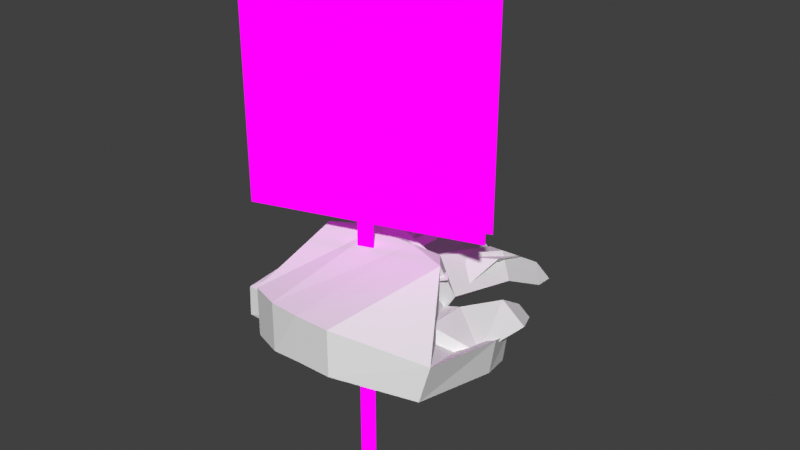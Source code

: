 # Source: hand.blend  (saved by Blender 3.4.6; exported with 4.5.12 LTS)
import bpy
from mathutils import Matrix  # noqa: F401  (used for matrix-valued properties, if any)

bpy.ops.wm.read_factory_settings(use_empty=True)
scene = bpy.context.scene
scene.name = 'Scene'

# ---- collections
col_collection = bpy.data.collections.new('Collection'); scene.collection.children.link(col_collection)

# ---- images (referenced by path relative to the original .blend; pixels are not part of the script)
import os
ASSET_DIR = os.environ.get("B2B_ASSET_DIR", "")  # directory of the original .blend (textures are referenced by path, not embedded)
HERE = os.path.dirname(os.path.abspath(__file__))  # packed textures are extracted next to this script under _unpacked/

def load_image(name, relpath, width, height, colorspace="sRGB"):
    """Load a texture the original file referenced (path relative to the .blend, or extracted next to this script)."""
    p = next((c for c in (os.path.join(HERE, relpath), os.path.join(ASSET_DIR, relpath)) if relpath and os.path.exists(c)), "")
    if p:
        img = bpy.data.images.load(p, check_existing=True)
        img.name = name
    else:  # same state as the original file: an image datablock whose file is absent (Cycles renders it pink)
        img = bpy.data.images.new(name, width, height)
        img.source = "FILE"
        img.filepath = "//" + (relpath or name)
    img.colorspace_settings.name = colorspace
    return img
img_stopsign_png = load_image('stopsign.png', 'stopsign.png', 1024, 1024, 'sRGB')

# ---- materials (node trees are filled in below, after node groups)
mat_material_001 = bpy.data.materials.new('Material.001')
mat_material_001.use_backface_culling = True
mat_material_001.use_transparent_shadow = False

# ---- material node trees
mat_material_001.use_nodes = True; mat_material_001.node_tree.nodes.clear()
_N = mat_material_001.node_tree.nodes; _L = mat_material_001.node_tree.links
n0 = _N.new('ShaderNodeOutputMaterial'); n0.name = 'Material Output'; n0.location = (780, 300)
n1 = _N.new('ShaderNodeMapping'); n1.name = 'Mapping'; n1.location = (-160, 260)
n2 = _N.new('ShaderNodeTexCoord'); n2.name = 'Texture Coordinate'; n2.location = (-340, 260)
n3 = _N.new('ShaderNodeTexImage'); n3.name = 'Image Texture'; n3.location = (20, 260)
n3.image = img_stopsign_png
n3.interpolation = 'Closest'
n4 = _N.new('ShaderNodeMixShader'); n4.name = 'Mix Shader'; n4.location = (560, 341)
n5 = _N.new('ShaderNodeBsdfTransparent'); n5.name = 'Transparent BSDF'; n5.location = (287, 339)
_L.new(n4.outputs[0], n0.inputs[0])
_L.new(n1.outputs[0], n3.inputs[0])
_L.new(n2.outputs[2], n1.inputs[0])
_L.new(n3.outputs[1], n4.inputs[0])
_L.new(n5.outputs[0], n4.inputs[1])
_L.new(n3.outputs[0], n4.inputs[2])
n0.is_active_output = True

# ---- world
world_world = bpy.data.worlds.new('World'); scene.world = world_world
world_world.use_nodes = True; world_world.node_tree.nodes.clear()
_N = world_world.node_tree.nodes; _L = world_world.node_tree.links
n0 = _N.new('ShaderNodeOutputWorld'); n0.name = 'World Output'; n0.location = (300, 300)
n1 = _N.new('ShaderNodeBackground'); n1.name = 'Background'; n1.location = (10, 300)
n1.inputs[0].default_value = (0.05088, 0.05088, 0.05088, 1.0)
_L.new(n1.outputs[0], n0.inputs[0])
n0.is_active_output = True
world_world.color = (0.05088, 0.05088, 0.05088)
world_world.use_sun_shadow = False
world_world.sun_shadow_jitter_overblur = 0.0

# ---- meshes
me_cube_001 = bpy.data.meshes.new('Cube.001')
me_cube_001.from_pydata([(0.4132, -0.7733, 0.02288), (0.4132, -0.7733, -0.2811), (-0.2494, -0.6563, -0.01154), (-0.2258, -0.6802, -0.3136), (-0.03249, -0.7474, 0.01263), (0.1767, -0.7733, 0.02288), (0.1767, -0.7733, -0.2811), (-0.008907, -0.7714, -0.2895), (0.3738, 0.2677, 0.03652), (0.54, 0.2084, -0.1679), (0.4112, 0.2677, -0.2947), (0.2281, 0.3152, -0.284), (0.08018, 0.3152, -0.2947), (-0.1111, 0.3152, -0.2764), (0.03437, 0.3152, 0.03652), (-0.423, 0.2084, -0.1118), (-0.2303, 0.2677, -0.2947), (-0.289, 0.2677, 0.03652), (-0.09064, 0.1198, -0.2923), (-0.3888, 0.009614, -0.2922), (0.2075, 0.1032, -0.2921), (0.507, 0.05536, -0.2928), (0.5028, 0.1048, 0.07464), (0.2038, 0.2135, 0.07467), (-0.09523, 0.2079, 0.0746), (-0.3946, 0.1143, 0.07476), (-0.4545, 0.738, -0.2818), (-0.3677, 0.8048, -0.1717), (-0.2452, 0.8057, -0.3072), (-0.05066, 0.8427, -0.2914), (0.03929, 0.8724, -0.1611), (0.1686, 0.8416, -0.2961), (0.368, 0.8115, -0.2763), (0.4601, 0.8143, -0.1312), (0.5689, 0.7396, -0.2824), (-0.3073, 1.116, -0.5145), (-0.4015, 1.145, -0.4076), (-0.4661, 1.071, -0.4829), (0.1575, 1.178, -0.4996), (0.04182, 1.231, -0.3982), (-0.04138, 1.18, -0.4957), (0.5795, 1.084, -0.463), (0.4953, 1.173, -0.3577), (0.4249, 1.139, -0.4725), (0.8727, -0.4501, -0.1881), (0.8195, -0.4812, -0.4259), (0.6268, -0.07351, -0.2733), (0.8741, 0.1689, -0.3207), (0.8515, 0.1471, -0.5479), (0.664, 0.188, -0.4274), (0.7646, 0.4571, -0.4644), (0.7757, 0.3975, -0.6207), (0.6415, 0.3603, -0.5399), (-0.4387, 1.231, -0.5479), (0.05563, 1.329, -0.5377), (0.5507, 1.257, -0.4998), (0.5953, 0.5103, -0.5924)], [], [(4, 2, 3, 7), (2, 25, 15, 19, 3), (8, 22, 9), (5, 0, 22, 23), (12, 11, 20), (15, 16, 19), (16, 13, 18), (2, 4, 24, 25), (4, 5, 23, 24), (25, 17, 15), (0, 5, 6, 1), (5, 4, 7, 6), (10, 9, 21), (11, 10, 20), (8, 11, 23), (13, 12, 18), (14, 13, 24), (13, 17, 24), (11, 14, 23), (20, 6, 7, 18, 12), (18, 7, 3, 19, 16), (21, 1, 6, 20, 10), (22, 21, 9), (15, 17, 27, 26), (13, 14, 30, 29), (11, 12, 31), (14, 11, 31, 30), (13, 29, 12), (11, 32, 10), (11, 8, 33, 32), (9, 10, 34), (8, 9, 34, 33), (17, 13, 28, 27), (15, 26, 16), (13, 16, 28), (26, 28, 16), (29, 31, 12), (32, 34, 10), (38, 54, 39), (27, 28, 35, 36), (26, 27, 36, 37), (28, 26, 37, 35), (41, 55, 42), (30, 31, 38, 39), (29, 30, 39, 40), (31, 29, 40, 38), (52, 56, 51), (33, 34, 41, 42), (32, 33, 42, 43), (34, 32, 43, 41), (44, 47, 49, 46), (0, 44, 22), (22, 44, 46, 21), (21, 46, 1), (1, 45, 44, 0), (48, 51, 50, 47), (46, 49, 45), (45, 48, 47, 44), (49, 52, 51, 48), (47, 50, 52, 49), (49, 48, 45), (1, 46, 45), (23, 14, 24), (22, 8, 23), (24, 17, 25), (35, 53, 36), (36, 53, 37), (37, 53, 35), (39, 54, 40), (40, 54, 38), (42, 55, 43), (43, 55, 41), (51, 56, 50), (50, 56, 52)])
_uv = me_cube_001.uv_layers.new(name='UVMap')
_uv.uv.foreach_set('vector', [0.375, 0.1667, 0.375, 0.25, 0.625, 0.25, 0.625, 0.1667, 0.375, 0.25, 0.375, 0.4678, 0.4869, 0.5, 0.625, 0.4543, 0.625, 0.25, 0.375, 0.7069, 0.3406, 0.75, 0.5293, 0.75, 0.125, 0.6667, 0.125, 0.75, 0.3406, 0.75, 0.341, 0.6667, 0.625, 0.6306, 0.5036, 0.6667, 0.6737, 0.6667, 0.4869, 0.5, 0.625, 0.55, 0.6707, 0.5, 0.625, 0.55, 0.4979, 0.5833, 0.6699, 0.5833, 0.125, 0.5, 0.125, 0.5833, 0.3397, 0.5833, 0.3428, 0.5, 0.125, 0.5833, 0.125, 0.6667, 0.341, 0.6667, 0.3397, 0.5833, 0.375, 0.4678, 0.375, 0.5348, 0.4869, 0.5, 0.375, 0.0, 0.375, 0.08333, 0.625, 0.08333, 0.625, 0.0, 0.375, 0.08333, 0.375, 0.1667, 0.625, 0.1667, 0.625, 0.08333, 0.625, 0.7166, 0.5293, 0.75, 0.625, 0.7851, 0.5036, 0.6667, 0.625, 0.7166, 0.6737, 0.6667, 0.375, 0.7069, 0.5036, 0.6667, 0.341, 0.6667, 0.4979, 0.5833, 0.625, 0.6306, 0.6699, 0.5833, 0.375, 0.6187, 0.4979, 0.5833, 0.3397, 0.5833, 0.4979, 0.5833, 0.375, 0.5348, 0.3397, 0.5833, 0.5036, 0.6667, 0.375, 0.6187, 0.341, 0.6667, 0.6737, 0.6667, 0.875, 0.6667, 0.875, 0.5833, 0.6699, 0.5833, 0.625, 0.6306, 0.6699, 0.5833, 0.875, 0.5833, 0.875, 0.5, 0.6707, 0.5, 0.625, 0.55, 0.6601, 0.75, 0.875, 0.75, 0.875, 0.6667, 0.6737, 0.6667, 0.625, 0.7166, 0.375, 0.7844, 0.625, 0.7851, 0.5293, 0.75, 0.4869, 0.5, 0.375, 0.5348, 0.375, 0.5348, 0.4869, 0.5, 0.4979, 0.5833, 0.375, 0.6187, 0.375, 0.6187, 0.4979, 0.5833, 0.5036, 0.6667, 0.625, 0.6306, 0.5036, 0.6667, 0.375, 0.6187, 0.5036, 0.6667, 0.5036, 0.6667, 0.375, 0.6187, 0.4979, 0.5833, 0.4979, 0.5833, 0.625, 0.6306, 0.5036, 0.6667, 0.5036, 0.6667, 0.625, 0.7166, 0.5036, 0.6667, 0.375, 0.7069, 0.375, 0.7069, 0.5036, 0.6667, 0.5293, 0.75, 0.625, 0.7166, 0.5293, 0.75, 0.375, 0.7069, 0.5293, 0.75, 0.5293, 0.75, 0.375, 0.7069, 0.375, 0.5348, 0.4979, 0.5833, 0.4979, 0.5833, 0.375, 0.5348, 0.4869, 0.5, 0.4869, 0.5, 0.625, 0.55, 0.4979, 0.5833, 0.625, 0.55, 0.4979, 0.5833, 0.4869, 0.5, 0.4979, 0.5833, 0.625, 0.55, 0.4979, 0.5833, 0.5036, 0.6667, 0.625, 0.6306, 0.5036, 0.6667, 0.5293, 0.75, 0.625, 0.7166, 0.5036, 0.6667, 0.463, 0.6242, 0.375, 0.6187, 0.375, 0.5348, 0.4979, 0.5833, 0.4979, 0.5833, 0.375, 0.5348, 0.4869, 0.5, 0.375, 0.5348, 0.375, 0.5348, 0.4869, 0.5, 0.4979, 0.5833, 0.4869, 0.5, 0.4869, 0.5, 0.4979, 0.5833, 0.5293, 0.75, 0.471, 0.7089, 0.375, 0.7069, 0.375, 0.6187, 0.5036, 0.6667, 0.5036, 0.6667, 0.375, 0.6187, 0.4979, 0.5833, 0.375, 0.6187, 0.375, 0.6187, 0.4979, 0.5833, 0.5036, 0.6667, 0.4979, 0.5833, 0.4979, 0.5833, 0.5036, 0.6667, 0.625, 0.7851, 0.5401, 0.8552, 0.625, 1.0, 0.375, 0.7069, 0.5293, 0.75, 0.5293, 0.75, 0.375, 0.7069, 0.5036, 0.6667, 0.375, 0.7069, 0.375, 0.7069, 0.5036, 0.6667, 0.5293, 0.75, 0.5036, 0.6667, 0.5036, 0.6667, 0.5293, 0.75, 0.375, 0.7844, 0.375, 0.7844, 0.625, 0.7851, 0.625, 0.7851, 0.125, 0.75, 0.125, 0.75, 0.3406, 0.75, 0.375, 0.7844, 0.375, 0.7844, 0.625, 0.7851, 0.625, 0.7851, 0.6601, 0.75, 0.6601, 0.75, 0.875, 0.75, 0.625, 0.0, 0.625, 0.0, 0.375, 0.0, 0.375, 0.0, 0.625, 0.0, 0.625, 0.0, 0.375, 0.0, 0.375, 0.0, 0.6601, 0.75, 0.6601, 0.75, 0.875, 0.75, 0.625, 0.0, 0.625, 0.0, 0.375, 0.0, 0.375, 0.0, 0.6601, 0.75, 0.6601, 0.75, 0.875, 0.75, 0.875, 0.75, 0.375, 0.7844, 0.375, 0.7844, 0.625, 0.7851, 0.625, 0.7851, 0.6601, 0.75, 0.875, 0.75, 0.875, 0.75, 0.875, 0.75, 0.6601, 0.75, 0.875, 0.75, 0.341, 0.6667, 0.375, 0.6187, 0.3397, 0.5833, 0.3406, 0.75, 0.375, 0.7069, 0.341, 0.6667, 0.3397, 0.5833, 0.375, 0.5348, 0.3428, 0.5, 0.4979, 0.5833, 0.4564, 0.5406, 0.375, 0.5348, 0.375, 0.5348, 0.4564, 0.5406, 0.4869, 0.5, 0.4869, 0.5, 0.4564, 0.5406, 0.4979, 0.5833, 0.375, 0.6187, 0.463, 0.6242, 0.4979, 0.5833, 0.4979, 0.5833, 0.463, 0.6242, 0.5036, 0.6667, 0.375, 0.7069, 0.471, 0.7089, 0.5036, 0.6667, 0.5036, 0.6667, 0.471, 0.7089, 0.5293, 0.75, 0.625, 1.0, 0.5401, 0.8552, 0.375, 0.7844, 0.375, 0.7844, 0.5401, 0.8552, 0.625, 0.7851])
_ca = me_cube_001.color_attributes.new('Col', 'BYTE_COLOR', 'CORNER')
_ca.data.foreach_set('color', [0.1845, 0.1845, 0.6038, 1.0, 0.1878, 0.1878, 0.6038, 1.0, 0.2384, 0.2384, 0.6445, 1.0, 0.1845, 0.1845, 0.6038, 1.0, 0.1878, 0.1878, 0.6038, 1.0, 0.1845, 0.1845, 0.6038, 1.0, 0.1845, 0.1845, 0.6038, 1.0, 0.1845, 0.1845, 0.6038, 1.0, 0.2384, 0.2384, 0.6445, 1.0, 0.1845, 0.1845, 0.6038, 1.0, 0.1845, 0.1845, 0.6038, 1.0, 0.1845, 0.1845, 0.6038, 1.0, 0.1845, 0.1845, 0.6038, 1.0, 0.1845, 0.1845, 0.6038, 1.0, 0.1845, 0.1845, 0.6038, 1.0, 0.1845, 0.1845, 0.6038, 1.0, 0.1845, 0.1845, 0.6038, 1.0, 0.05951, 0.05951, 0.1845, 1.0, 0.1845, 0.1845, 0.6038, 1.0, 0.1845, 0.1845, 0.6038, 1.0, 0.1845, 0.1845, 0.6038, 1.0, 0.1845, 0.1845, 0.6038, 1.0, 0.1845, 0.1845, 0.6038, 1.0, 0.05951, 0.05951, 0.1845, 1.0, 0.1845, 0.1845, 0.6038, 1.0, 0.1878, 0.1878, 0.6038, 1.0, 0.1845, 0.1845, 0.6038, 1.0, 0.1845, 0.1845, 0.6038, 1.0, 0.1845, 0.1845, 0.6038, 1.0, 0.1845, 0.1845, 0.6038, 1.0, 0.1845, 0.1845, 0.6038, 1.0, 0.1845, 0.1845, 0.6038, 1.0, 0.1845, 0.1845, 0.6038, 1.0, 0.1845, 0.1845, 0.6038, 1.0, 0.1845, 0.1845, 0.6038, 1.0, 0.1845, 0.1845, 0.6038, 1.0, 0.1845, 0.1845, 0.6038, 1.0, 0.1845, 0.1845, 0.6038, 1.0, 0.1845, 0.1845, 0.6038, 1.0, 0.1714, 0.1714, 0.6038, 1.0, 0.1845, 0.1845, 0.6038, 1.0, 0.1845, 0.1845, 0.6038, 1.0, 0.1845, 0.1845, 0.6038, 1.0, 0.1845, 0.1845, 0.6038, 1.0, 0.1845, 0.1845, 0.6038, 1.0, 0.1845, 0.1845, 0.6038, 1.0, 0.1845, 0.1845, 0.6038, 1.0, 0.05951, 0.05951, 0.1845, 1.0, 0.1845, 0.1845, 0.6038, 1.0, 0.1845, 0.1845, 0.6038, 1.0, 0.1845, 0.1845, 0.6038, 1.0, 0.05951, 0.05951, 0.1845, 1.0, 0.1845, 0.1845, 0.6038, 1.0, 0.05951, 0.05951, 0.1845, 1.0, 0.1845, 0.1845, 0.6038, 1.0, 0.1845, 0.1845, 0.6038, 1.0, 0.1845, 0.1845, 0.6038, 1.0, 0.05951, 0.05951, 0.1845, 1.0, 0.1845, 0.1845, 0.6038, 1.0, 0.05951, 0.05951, 0.1845, 1.0, 0.1845, 0.1845, 0.6038, 1.0, 0.1845, 0.1845, 0.6038, 1.0, 0.05951, 0.05951, 0.1845, 1.0, 0.1845, 0.1845, 0.6038, 1.0, 0.1845, 0.1845, 0.6038, 1.0, 0.1845, 0.1845, 0.6038, 1.0, 0.1845, 0.1845, 0.6038, 1.0, 0.1845, 0.1845, 0.6038, 1.0, 0.1845, 0.1845, 0.6038, 1.0, 0.1845, 0.1845, 0.6038, 1.0, 0.1845, 0.1845, 0.6038, 1.0, 0.1845, 0.1845, 0.6038, 1.0, 0.2384, 0.2384, 0.6445, 1.0, 0.1845, 0.1845, 0.6038, 1.0, 0.1845, 0.1845, 0.6038, 1.0, 0.1845, 0.1845, 0.6038, 1.0, 0.1714, 0.1714, 0.6038, 1.0, 0.1845, 0.1845, 0.6038, 1.0, 0.1845, 0.1845, 0.6038, 1.0, 0.1845, 0.1845, 0.6038, 1.0, 0.1845, 0.1845, 0.6038, 1.0, 0.1845, 0.1845, 0.6038, 1.0, 0.1845, 0.1845, 0.6038, 1.0, 0.1845, 0.1845, 0.6038, 1.0, 0.1845, 0.1845, 0.6038, 1.0, 0.1845, 0.1845, 0.6038, 1.0, 0.1845, 0.1845, 0.6038, 1.0, 0.05951, 0.05951, 0.1845, 1.0, 0.1845, 0.1845, 0.6038, 1.0, 0.1845, 0.1845, 0.6038, 1.0, 0.1845, 0.1845, 0.6038, 1.0, 0.05951, 0.05951, 0.1845, 1.0, 0.1845, 0.1845, 0.6038, 1.0, 0.1845, 0.1845, 0.6038, 1.0, 0.1845, 0.1845, 0.6038, 1.0, 0.05951, 0.05951, 0.1845, 1.0, 0.1845, 0.1845, 0.6038, 1.0, 0.1845, 0.1845, 0.6038, 1.0, 0.05951, 0.05951, 0.1845, 1.0, 0.1845, 0.1845, 0.6038, 1.0, 0.1845, 0.1845, 0.6038, 1.0, 0.05951, 0.05951, 0.1845, 1.0, 0.1845, 0.1845, 0.6038, 1.0, 0.1845, 0.1845, 0.6038, 1.0, 0.05951, 0.05951, 0.1845, 1.0, 0.1845, 0.1845, 0.6038, 1.0, 0.1845, 0.1845, 0.6038, 1.0, 0.1845, 0.1845, 0.6038, 1.0, 0.1845, 0.1845, 0.6038, 1.0, 0.1845, 0.1845, 0.6038, 1.0, 0.1845, 0.1845, 0.6038, 1.0, 0.1845, 0.1845, 0.6038, 1.0, 0.1845, 0.1845, 0.6038, 1.0, 0.1845, 0.1845, 0.6038, 1.0, 0.1845, 0.1845, 0.6038, 1.0, 0.1845, 0.1845, 0.6038, 1.0, 0.05951, 0.05951, 0.1845, 1.0, 0.2016, 0.2016, 0.6105, 1.0, 0.1845, 0.1845, 0.6038, 1.0, 0.1845, 0.1845, 0.6038, 1.0, 0.1845, 0.1845, 0.6038, 1.0, 0.1845, 0.1845, 0.6038, 1.0, 0.05951, 0.05951, 0.1845, 1.0, 0.1845, 0.1845, 0.6038, 1.0, 0.2016, 0.2016, 0.6105, 1.0, 0.1845, 0.1845, 0.6038, 1.0, 0.2016, 0.2016, 0.6105, 1.0, 0.1845, 0.1845, 0.6038, 1.0, 0.1845, 0.1845, 0.6038, 1.0, 0.1845, 0.1845, 0.6038, 1.0, 0.1845, 0.1845, 0.6038, 1.0, 0.1845, 0.1845, 0.6038, 1.0, 0.1845, 0.1845, 0.6038, 1.0, 0.1845, 0.1845, 0.6038, 1.0, 0.1845, 0.1845, 0.6038, 1.0, 0.2384, 0.227, 0.6514, 1.0, 0.3613, 0.3185, 0.7454, 1.0, 0.1845, 0.1845, 0.6038, 1.0, 0.2016, 0.2016, 0.6105, 1.0, 0.1981, 0.1946, 0.6172, 1.0, 0.3613, 0.3185, 0.7454, 1.0, 0.1845, 0.1845, 0.6038, 1.0, 0.1845, 0.1845, 0.6038, 1.0, 0.3613, 0.3185, 0.7454, 1.0, 0.2307, 0.2195, 0.6445, 1.0, 0.2016, 0.2016, 0.6105, 1.0, 0.1845, 0.1845, 0.6038, 1.0, 0.2307, 0.2195, 0.6445, 1.0, 0.1981, 0.1946, 0.6172, 1.0, 0.1845, 0.1845, 0.6038, 1.0, 0.2542, 0.2384, 0.6654, 1.0, 0.3613, 0.3185, 0.7454, 1.0, 0.1845, 0.1845, 0.6038, 1.0, 0.1845, 0.1845, 0.6038, 1.0, 0.1845, 0.1845, 0.6038, 1.0, 0.3613, 0.3185, 0.7454, 1.0, 0.1845, 0.1845, 0.6038, 1.0, 0.1845, 0.1845, 0.6038, 1.0, 0.3613, 0.3185, 0.7454, 1.0, 0.2051, 0.2016, 0.6172, 1.0, 0.1845, 0.1845, 0.6038, 1.0, 0.1845, 0.1845, 0.6038, 1.0, 0.2051, 0.2016, 0.6172, 1.0, 0.1845, 0.1845, 0.6038, 1.0, 0.2159, 0.2086, 0.6308, 1.0, 0.2623, 0.2423, 0.6654, 1.0, 0.2159, 0.2086, 0.6308, 1.0, 0.1845, 0.1845, 0.6038, 1.0, 0.1845, 0.1845, 0.6038, 1.0, 0.1845, 0.1845, 0.6038, 1.0, 0.3613, 0.3185, 0.7454, 1.0, 0.1845, 0.1845, 0.6038, 1.0, 0.1845, 0.1845, 0.6038, 1.0, 0.3613, 0.3185, 0.7454, 1.0, 0.2423, 0.227, 0.6514, 1.0, 0.1845, 0.1845, 0.6038, 1.0, 0.1845, 0.1845, 0.6038, 1.0, 0.2423, 0.227, 0.6514, 1.0, 0.1845, 0.1845, 0.6038, 1.0, 0.1878, 0.1878, 0.6038, 1.0, 0.1845, 0.1845, 0.6038, 1.0, 0.1845, 0.1845, 0.6038, 1.0, 0.05951, 0.05951, 0.1845, 1.0, 0.1845, 0.1845, 0.6038, 1.0, 0.1878, 0.1878, 0.6038, 1.0, 0.1845, 0.1845, 0.6038, 1.0, 0.1845, 0.1845, 0.6038, 1.0, 0.1878, 0.1878, 0.6038, 1.0, 0.05951, 0.05951, 0.1845, 1.0, 0.1845, 0.1845, 0.6038, 1.0, 0.1845, 0.1845, 0.6038, 1.0, 0.05951, 0.05951, 0.1845, 1.0, 0.1714, 0.1714, 0.6038, 1.0, 0.1714, 0.1714, 0.6038, 1.0, 0.1812, 0.1812, 0.6038, 1.0, 0.1878, 0.1878, 0.6038, 1.0, 0.1845, 0.1845, 0.6038, 1.0, 0.1845, 0.1845, 0.6038, 1.0, 0.2159, 0.2086, 0.6308, 1.0, 0.3613, 0.3185, 0.7454, 1.0, 0.1845, 0.1845, 0.6038, 1.0, 0.05951, 0.05951, 0.1845, 1.0, 0.1845, 0.1845, 0.6038, 1.0, 0.1812, 0.1812, 0.6038, 1.0, 0.1812, 0.1812, 0.6038, 1.0, 0.1845, 0.1845, 0.6038, 1.0, 0.1845, 0.1845, 0.6038, 1.0, 0.1878, 0.1878, 0.6038, 1.0, 0.1845, 0.1845, 0.6038, 1.0, 0.2159, 0.2086, 0.6308, 1.0, 0.2159, 0.2086, 0.6308, 1.0, 0.1845, 0.1845, 0.6038, 1.0, 0.1845, 0.1845, 0.6038, 1.0, 0.3613, 0.3185, 0.7454, 1.0, 0.2159, 0.2086, 0.6308, 1.0, 0.1845, 0.1845, 0.6038, 1.0, 0.1845, 0.1845, 0.6038, 1.0, 0.1845, 0.1845, 0.6038, 1.0, 0.1812, 0.1812, 0.6038, 1.0, 0.1714, 0.1714, 0.6038, 1.0, 0.05951, 0.05951, 0.1845, 1.0, 0.1812, 0.1812, 0.6038, 1.0, 0.1845, 0.1845, 0.6038, 1.0, 0.1845, 0.1845, 0.6038, 1.0, 0.1845, 0.1845, 0.6038, 1.0, 0.1845, 0.1845, 0.6038, 1.0, 0.1845, 0.1845, 0.6038, 1.0, 0.1845, 0.1845, 0.6038, 1.0, 0.1845, 0.1845, 0.6038, 1.0, 0.1845, 0.1845, 0.6038, 1.0, 0.1845, 0.1845, 0.6038, 1.0, 0.1981, 0.1946, 0.6172, 1.0, 0.2542, 0.2384, 0.6654, 1.0, 0.3613, 0.3185, 0.7454, 1.0, 0.3613, 0.3185, 0.7454, 1.0, 0.2542, 0.2384, 0.6654, 1.0, 0.2307, 0.2195, 0.6445, 1.0, 0.2307, 0.2195, 0.6445, 1.0, 0.2542, 0.2384, 0.6654, 1.0, 0.1981, 0.1946, 0.6172, 1.0, 0.3613, 0.3185, 0.7454, 1.0, 0.2384, 0.227, 0.6514, 1.0, 0.2051, 0.2016, 0.6172, 1.0, 0.2051, 0.2016, 0.6172, 1.0, 0.2384, 0.227, 0.6514, 1.0, 0.1845, 0.1845, 0.6038, 1.0, 0.3613, 0.3185, 0.7454, 1.0, 0.2542, 0.2384, 0.6654, 1.0, 0.2423, 0.227, 0.6514, 1.0, 0.2423, 0.227, 0.6514, 1.0, 0.2542, 0.2384, 0.6654, 1.0, 0.1845, 0.1845, 0.6038, 1.0, 0.2159, 0.2086, 0.6308, 1.0, 0.2623, 0.2423, 0.6654, 1.0, 0.3613, 0.3185, 0.7454, 1.0, 0.3613, 0.3185, 0.7454, 1.0, 0.2623, 0.2423, 0.6654, 1.0, 0.2159, 0.2086, 0.6308, 1.0])
me_cube_001.update()
me_plane = bpy.data.meshes.new('Plane')
me_plane.from_pydata([(-0.376, -0.6005, -0.07521), (0.3547, -0.6733, -0.03758), (0.0058, 0.3277, 0.09006), (-0.3971, 0.2562, -0.01535), (0.3253, 0.2634, 0.01976), (0.6555, -0.1788, -0.1359), (0.6959, -0.2122, -0.349), (0.5166, 0.1307, -0.2035), (-0.1175, 0.8653, -0.2275), (0.1003, 0.8563, -0.2262), (0.2952, 0.6689, -0.1163), (0.5187, 0.6826, -0.1175), (-0.5464, 0.5516, -0.2175), (-0.3694, 0.5811, -0.146), (-0.2163, 0.3847, -0.2612), (0.8313, 0.06947, -0.3783), (0.1402, 0.3867, -0.2505), (-0.5599, 0.218, -0.2034), (0.6175, 0.1561, -0.1827), (0.3724, -0.6354, -0.2527), (-0.3539, -0.6266, -0.2485), (0.004897, 0.7805, -0.3587), (-0.4178, 0.5252, -0.2828), (0.3999, 0.6188, -0.2608), (0.6141, 0.1497, -0.3922), (-0.1038, 1.094, -0.3763), (0.114, 1.085, -0.375), (0.2728, 0.9439, -0.2189), (0.4964, 0.9577, -0.2201), (-0.5484, 0.8617, -0.3358), (-0.3715, 0.8912, -0.2643), (0.8577, 0.4961, -0.3918), (0.6833, 0.5099, -0.2719), (0.01857, 1.009, -0.5074), (-0.4217, 0.826, -0.422), (0.3776, 0.8939, -0.3634), (0.6621, 0.4532, -0.4396), (-0.08016, 1.212, -0.5121), (0.08881, 1.205, -0.5111), (0.3128, 1.107, -0.328), (0.4423, 1.115, -0.3287), (-0.4935, 1.015, -0.4277), (-0.3763, 1.034, -0.3804), (0.771, 0.6865, -0.448), (0.6834, 0.6935, -0.3878)], [], [(0, 1, 2), (0, 2, 3), (2, 1, 4), (4, 1, 5), (4, 5, 7), (8, 2, 9), (10, 4, 11), (12, 3, 13), (3, 2, 14), (7, 11, 4), (10, 16, 4), (4, 16, 2), (9, 2, 16), (8, 14, 2), (13, 3, 14), (12, 17, 3), (3, 17, 0), (15, 5, 6), (5, 1, 6), (15, 18, 5), (18, 7, 5), (6, 1, 19), (17, 20, 0), (1, 0, 20), (19, 1, 20), (16, 23, 7), (16, 10, 23), (7, 23, 11), (16, 14, 21), (16, 21, 9), (14, 8, 21), (14, 17, 22), (17, 12, 22), (14, 22, 13), (6, 24, 15), (7, 24, 6), (7, 18, 24), (19, 20, 6), (16, 7, 20), (16, 20, 14), (6, 20, 7), (12, 29, 34, 22), (21, 33, 26, 9), (15, 31, 32, 18), (8, 25, 33, 21), (27, 28, 40, 39), (36, 32, 44), (26, 33, 38), (35, 27, 39), (22, 34, 30, 13), (24, 36, 31, 15), (18, 32, 36, 24), (9, 26, 25, 8), (23, 35, 28, 11), (13, 30, 29, 12), (10, 27, 35, 23), (11, 28, 27, 10), (44, 43, 36), (39, 40, 35), (41, 42, 34), (33, 25, 37), (30, 34, 42), (29, 30, 42, 41), (34, 29, 41), (28, 35, 40), (32, 31, 43, 44), (31, 36, 43), (25, 26, 38, 37), (37, 38, 33), (20, 17, 14)])
_uv = me_plane.uv_layers.new(name='UVMap')
_uv.uv.foreach_set('vector', [0.0, 0.0, 1.0, 0.0, 0.0, 1.0, 0.0, 0.0, 0.0, 1.0, 0.0, 0.0, 0.0, 1.0, 1.0, 0.0, 0.0, 0.0, 0.0, 0.0, 1.0, 0.0, 0.0, 0.0, 0.0, 0.0, 0.0, 0.0, 0.0, 0.0, 0.0, 0.0, 0.0, 0.0, 0.0, 0.0, 0.0, 0.0, 0.0, 0.0, 0.0, 0.0, 0.0, 0.0, 0.0, 0.0, 0.0, 0.0, 0.0, 0.0, 0.0, 1.0, 0.0, 0.0, 0.0, 0.0, 0.0, 0.0, 0.0, 0.0, 0.0, 0.0, 0.0, 0.0, 0.0, 0.0, 0.0, 0.0, 0.0, 0.0, 0.0, 1.0, 0.0, 0.0, 0.0, 1.0, 0.0, 0.0, 0.0, 0.0, 0.0, 0.0, 0.0, 1.0, 0.0, 0.0, 0.0, 0.0, 0.0, 0.0, 0.0, 0.0, 0.0, 0.0, 0.0, 0.0, 0.0, 0.0, 0.0, 0.0, 0.0, 0.0, 0.0, 0.0, 0.0, 0.0, 0.0, 0.0, 0.0, 0.0, 1.0, 0.0, 0.0, 0.0, 0.0, 0.0, 0.0, 0.0, 0.0, 0.0, 0.0, 0.0, 0.0, 0.0, 0.0, 0.0, 0.0, 0.0, 1.0, 0.0, 0.0, 0.0, 0.0, 0.0, 0.0, 0.0, 0.0, 0.0, 1.0, 0.0, 0.0, 0.0, 0.0, 0.0, 0.0, 0.0, 1.0, 0.0, 0.0, 0.0, 0.0, 0.0, 0.0, 0.0, 0.0, 0.0, 0.0, 0.0, 0.0, 0.0, 0.0, 0.0, 0.0, 0.0, 0.0, 0.0, 0.0, 0.0, 0.0, 0.0, 0.0, 0.0, 0.0, 0.0, 0.0, 0.0, 0.0, 0.0, 0.0, 0.0, 0.0, 0.0, 0.0, 0.0, 0.0, 0.0, 0.0, 0.0, 0.0, 0.0, 0.0, 0.0, 0.0, 0.0, 0.0, 0.0, 0.0, 0.0, 0.0, 0.0, 0.0, 0.0, 0.0, 0.0, 0.0, 0.0, 0.0, 0.0, 0.0, 0.0, 0.0, 0.0, 0.0, 0.0, 0.0, 0.0, 0.0, 0.0, 0.0, 0.0, 0.0, 0.0, 0.0, 0.0, 0.0, 0.0, 0.0, 0.0, 0.0, 0.0, 0.0, 0.0, 0.0, 0.0, 0.0, 0.0, 0.0, 0.0, 0.0, 0.0, 0.0, 0.0, 0.0, 0.0, 0.0, 0.0, 0.0, 0.0, 0.0, 0.0, 0.0, 0.0, 0.0, 0.0, 0.0, 0.0, 0.0, 0.0, 0.0, 0.0, 0.0, 0.0, 0.0, 0.0, 0.0, 0.0, 0.0, 0.0, 0.0, 0.0, 0.0, 0.0, 0.0, 0.0, 0.0, 0.0, 0.0, 0.0, 0.0, 0.0, 0.0, 0.0, 0.0, 0.0, 0.0, 0.0, 0.0, 0.0, 0.0, 0.0, 0.0, 0.0, 0.0, 0.0, 0.0, 0.0, 0.0, 0.0, 0.0, 0.0, 0.0, 0.0, 0.0, 0.0, 0.0, 0.0, 0.0, 0.0, 0.0, 0.0, 0.0, 0.0, 0.0, 0.0, 0.0, 0.0, 0.0, 0.0, 0.0, 0.0, 0.0, 0.0, 0.0, 0.0, 0.0, 0.0, 0.0, 0.0, 0.0, 0.0, 0.0, 0.0, 0.0, 0.0, 0.0, 0.0, 0.0, 0.0, 0.0, 0.0, 0.0, 0.0, 0.0, 0.0, 0.0, 0.0, 0.0, 0.0, 0.0, 0.0, 0.0, 0.0, 0.0, 0.0, 0.0, 0.0, 0.0, 0.0, 0.0, 0.0, 0.0, 0.0, 0.0, 0.0, 0.0, 0.0, 0.0, 0.0, 0.0, 0.0, 0.0, 0.0, 0.0, 0.0, 0.0, 0.0, 0.0, 0.0, 0.0, 0.0, 0.0, 0.0, 0.0, 0.0, 0.0, 0.0, 0.0, 0.0, 0.0, 0.0, 0.0, 0.0, 0.0, 0.0, 0.0, 0.0, 0.0, 0.0, 0.0, 0.0, 0.0, 0.0, 0.0, 0.0, 0.0, 0.0, 0.0, 0.0, 0.0, 0.0, 0.0, 0.0, 0.0, 0.0, 0.0, 0.0, 0.0, 0.0, 0.0, 0.0, 0.0, 0.0, 0.0, 0.0, 0.0, 0.0, 0.0, 0.0, 0.0, 0.0, 0.0, 0.0, 0.0, 0.0, 0.0, 0.0, 0.0, 0.0, 0.0, 0.0, 0.0, 0.0, 0.0, 0.0, 0.0, 0.0, 0.0, 0.0, 0.0, 0.0, 0.0, 0.0])
_ca = me_plane.color_attributes.new('colour', 'BYTE_COLOR', 'POINT')
_ca.data.foreach_set('color', [0.1845, 0.1845, 0.6038, 1.0, 0.1845, 0.1845, 0.6038, 1.0, 0.1845, 0.1845, 0.6038, 1.0, 0.1845, 0.1845, 0.6038, 1.0, 0.1845, 0.1845, 0.6038, 1.0, 0.1845, 0.1845, 0.6038, 1.0, 0.1845, 0.1845, 0.6038, 1.0, 0.0999, 0.04817, 0.5711, 1.0, 0.1845, 0.1845, 0.6038, 1.0, 0.1845, 0.1845, 0.6038, 1.0, 0.1845, 0.1845, 0.6038, 1.0, 0.1845, 0.1845, 0.6038, 1.0, 0.1845, 0.1845, 0.6038, 1.0, 0.1845, 0.1845, 0.6038, 1.0, 0.0999, 0.04817, 0.5711, 1.0, 0.1845, 0.1845, 0.6038, 1.0, 0.0999, 0.04817, 0.5711, 1.0, 0.1845, 0.1845, 0.6038, 1.0, 0.1559, 0.1413, 0.5647, 1.0, 0.1845, 0.1845, 0.6038, 1.0, 0.1845, 0.1845, 0.6038, 1.0, 0.1845, 0.1845, 0.6038, 1.0, 0.1845, 0.1845, 0.6038, 1.0, 0.1845, 0.1845, 0.6038, 1.0, 0.1845, 0.1845, 0.6038, 1.0, 0.1845, 0.1845, 0.6038, 1.0, 0.1845, 0.1845, 0.6038, 1.0, 0.1845, 0.1845, 0.6038, 1.0, 0.1845, 0.1845, 0.6038, 1.0, 0.1845, 0.1845, 0.6038, 1.0, 0.1845, 0.1845, 0.6038, 1.0, 0.1845, 0.1845, 0.6038, 1.0, 0.1845, 0.1845, 0.6038, 1.0, 0.1845, 0.1845, 0.6038, 1.0, 0.1845, 0.1845, 0.6038, 1.0, 0.1845, 0.1845, 0.6038, 1.0, 0.1845, 0.1845, 0.6038, 1.0, 0.1845, 0.1845, 0.6038, 1.0, 0.1845, 0.1845, 0.6038, 1.0, 0.1845, 0.1845, 0.6038, 1.0, 0.1845, 0.1845, 0.6038, 1.0, 0.1845, 0.1845, 0.6038, 1.0, 0.1845, 0.1845, 0.6038, 1.0, 0.1845, 0.1845, 0.6038, 1.0, 0.1845, 0.1845, 0.6038, 1.0])
me_plane.update()
me_plane_004 = bpy.data.meshes.new('Plane.004')
me_plane_004.from_pydata([(-0.7642, 0.0, 0.2358), (0.7642, 0.0, 0.2358), (-0.7642, 0.0, 1.764), (0.7642, 0.0, 1.764), (1.707e-18, 0.1163, -1.508), (1.707e-18, 0.1163, 1.492), (0.05413, 0.02258, -1.508), (0.05413, 0.02258, 1.492), (-0.05413, 0.02258, -1.508), (-0.05413, 0.02258, 1.492), (0.7642, 0.1439, 0.2358), (-0.7642, 0.1439, 0.2358), (0.7642, 0.1439, 1.764), (-0.7642, 0.1439, 1.764)], [], [(0, 1, 3, 2), (4, 5, 7, 6), (6, 7, 9, 8), (8, 9, 5, 4), (10, 11, 13, 12)])
_uv = me_plane_004.uv_layers.new(name='UVMap')
_uv.uv.foreach_set('vector', [0.0, 0.0, 0.5, 0.0, 0.5, 1.0, 0.0, 1.0, 0.7351, 0.9823, 0.735, 0.03355, 0.7565, 0.02915, 0.7565, 0.9779, 0.7565, 0.9779, 0.7565, 0.02915, 0.7779, 0.02474, 0.7779, 0.9735, 0.7779, 0.9735, 0.7779, 0.02474, 0.7993, 0.02033, 0.7994, 0.9691, 0.0, 0.0, 0.5, 0.0, 0.5, 1.0, 0.0, 1.0])
me_plane_004.materials.append(mat_material_001)
me_plane_004.update()
me_cube = bpy.data.meshes.new('Cube')
me_cube.from_pydata([(0.4229, -0.8533, 0.001967), (-0.5138, -0.825, 0.001967), (0.426, 0.1553, 0.001967), (-0.7122, 0.1126, 0.001967), (0.5908, -0.093, 0.001967), (1.193, 0.436, -0.004743), (1.326, 0.2551, -0.004743), (0.4626, 1.569, 0.001967), (-0.7213, 1.042, 0.001967), (-0.4558, 0.157, 0.001967), (-0.5332, 1.065, 0.001967), (-0.4078, 1.43, 0.001967), (-0.1143, 0.2107, 0.001967), (-0.2297, 1.461, 0.001967), (-0.1195, 1.597, 0.001967), (0.185, 0.2577, 0.001967), (0.07705, 1.603, 0.001967), (0.24, 1.565, 0.001967)], [], [(4, 15, 12), (9, 8, 3), (11, 12, 13), (14, 15, 16), (15, 7, 17), (6, 4, 0), (9, 3, 1), (1, 0, 12), (0, 4, 12), (4, 2, 15), (12, 9, 1), (9, 10, 8), (11, 9, 12), (14, 12, 15), (15, 2, 7), (6, 5, 4)])
_uv = me_cube.uv_layers.new(name='UVMap')
_uv.uv.foreach_set('vector', [0.7926, 0.75, 0.625, 0.6843, 0.625, 0.6245, 0.625, 0.5563, 0.625, 0.5, 0.625, 0.5, 0.625, 0.5658, 0.625, 0.6245, 0.625, 0.5997, 0.625, 0.6214, 0.625, 0.6843, 0.625, 0.6617, 0.625, 0.6843, 0.625, 0.75, 0.625, 0.684, 0.816, 0.75, 0.7926, 0.75, 0.859, 0.75, 0.625, 0.5563, 0.625, 0.5, 0.8264, 0.5, 0.8264, 0.5, 0.859, 0.75, 0.625, 0.6245, 0.859, 0.75, 0.7926, 0.75, 0.625, 0.6245, 0.7926, 0.75, 0.625, 0.75, 0.625, 0.6843, 0.625, 0.6245, 0.625, 0.5563, 0.8264, 0.5, 0.625, 0.5563, 0.625, 0.5411, 0.625, 0.5, 0.625, 0.5658, 0.625, 0.5563, 0.625, 0.6245, 0.625, 0.6214, 0.625, 0.6245, 0.625, 0.6843, 0.625, 0.6843, 0.625, 0.75, 0.625, 0.75, 0.816, 0.75, 0.7926, 0.75, 0.7926, 0.75])
me_cube.update()

# ---- objects
ob_attmpt1_110tri = bpy.data.objects.new('attmpt1_110tri', me_cube_001)
ob_attmpt2_86tri = bpy.data.objects.new('attmpt2_86tri', me_plane)
ob_stopaxe_10tri = bpy.data.objects.new('stopaxe_10tri', me_plane_004)
ob_attmpt3_68tri = bpy.data.objects.new('attmpt3_68tri', me_cube)

# ---- transforms, parenting, visibility, modifiers, constraints
ob_attmpt1_110tri.location = (0.0, 0.0, 0.0)
ob_attmpt2_86tri.location = (0.0, 0.0, 0.0)
ob_stopaxe_10tri.location = (0.0, 0.0, 0.0)
ob_stopaxe_10tri.rotation_euler = (0.0, 0.0, 0.3031)
ob_attmpt3_68tri.location = (0.0, 0.0, 0.0)
ob_attmpt3_68tri.scale = (0.4211, 0.4211, 0.4211)

# ---- collection membership
col_collection.objects.link(ob_attmpt1_110tri)
col_collection.objects.link(ob_attmpt2_86tri)
col_collection.objects.link(ob_stopaxe_10tri)
col_collection.objects.link(ob_attmpt3_68tri)

# ---- scene / render settings (as saved in the file)
scene.frame_start = 1; scene.frame_end = 250; scene.frame_set(1)
scene.render.engine = 'BLENDER_EEVEE_NEXT'
scene.render.film_transparent = True
scene.cycles.sampling_pattern = 'TABULATED_SOBOL'
scene.cycles.use_light_tree = False
scene.eevee.taa_samples = 1
scene.eevee.taa_render_samples = 1
scene.view_settings.view_transform = 'Standard'
bpy.context.view_layer.update()

# ---- added for rendering (the .blend has no active camera and no usable light): camera, sun
cam_auto = bpy.data.cameras.new('AutoCamera')
cam_auto.lens = 50.0
cam_auto.sensor_width = 36.0
cam_auto.clip_end = 1000.0
ob_auto_camera = bpy.data.objects.new('AutoCamera', cam_auto)
scene.collection.objects.link(ob_auto_camera)
ob_auto_camera.location = (3.95839, -4.41107, 3.25423)
ob_auto_camera.rotation_euler = (1.09748, -7.21219e-08, 0.694738)
scene.camera = ob_auto_camera
light_auto_sun = bpy.data.lights.new('AutoSun', 'SUN')
light_auto_sun.energy = 3.0
light_auto_sun.angle = 0.0523599
ob_auto_sun = bpy.data.objects.new('AutoSun', light_auto_sun)
scene.collection.objects.link(ob_auto_sun)
ob_auto_sun.rotation_euler = (0.872665, 0.174533, 0.523599)
bpy.context.view_layer.update()
